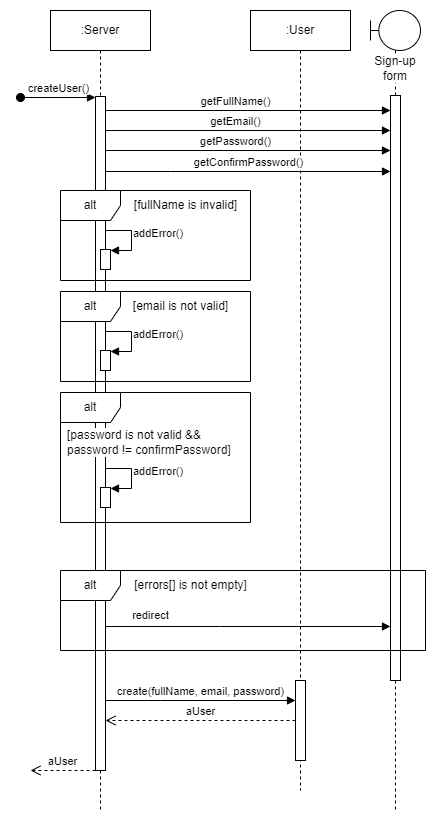

The diagram above was exported from draw.io. Its source (the exported page's mxGraphModel, read from the mxfile embedded in the PNG):
<mxGraphModel dx="1434" dy="796" grid="1" gridSize="10" guides="1" tooltips="1" connect="1" arrows="1" fold="1" page="1" pageScale="1" pageWidth="850" pageHeight="1100" math="0" shadow="0">
  <root>
    <mxCell id="0" />
    <mxCell id="1" parent="0" />
    <mxCell id="aM9ryv3xv72pqoxQDRHE-1" value=":Server" style="shape=umlLifeline;perimeter=lifelinePerimeter;whiteSpace=wrap;html=1;container=0;dropTarget=0;collapsible=0;recursiveResize=0;outlineConnect=0;portConstraint=eastwest;newEdgeStyle={&quot;edgeStyle&quot;:&quot;elbowEdgeStyle&quot;,&quot;elbow&quot;:&quot;vertical&quot;,&quot;curved&quot;:0,&quot;rounded&quot;:0};" parent="1" vertex="1">
      <mxGeometry x="40" y="20" width="100" height="800" as="geometry" />
    </mxCell>
    <mxCell id="aM9ryv3xv72pqoxQDRHE-2" value="" style="html=1;points=[];perimeter=orthogonalPerimeter;outlineConnect=0;targetShapes=umlLifeline;portConstraint=eastwest;newEdgeStyle={&quot;edgeStyle&quot;:&quot;elbowEdgeStyle&quot;,&quot;elbow&quot;:&quot;vertical&quot;,&quot;curved&quot;:0,&quot;rounded&quot;:0};" parent="aM9ryv3xv72pqoxQDRHE-1" vertex="1">
      <mxGeometry x="45" y="86" width="10" height="674" as="geometry" />
    </mxCell>
    <mxCell id="aM9ryv3xv72pqoxQDRHE-3" value="createUser()" style="html=1;verticalAlign=bottom;startArrow=oval;endArrow=block;startSize=8;edgeStyle=elbowEdgeStyle;elbow=vertical;curved=0;rounded=0;" parent="aM9ryv3xv72pqoxQDRHE-1" edge="1">
      <mxGeometry relative="1" as="geometry">
        <mxPoint x="-30" y="87" as="sourcePoint" />
        <mxPoint x="45" y="87" as="targetPoint" />
      </mxGeometry>
    </mxCell>
    <mxCell id="ertNxrZR7kzup60SlBhs-2" value="" style="html=1;points=[];perimeter=orthogonalPerimeter;outlineConnect=0;targetShapes=umlLifeline;portConstraint=eastwest;newEdgeStyle={&quot;edgeStyle&quot;:&quot;elbowEdgeStyle&quot;,&quot;elbow&quot;:&quot;vertical&quot;,&quot;curved&quot;:0,&quot;rounded&quot;:0};" parent="aM9ryv3xv72pqoxQDRHE-1" vertex="1">
      <mxGeometry x="50" y="239" width="10" height="20" as="geometry" />
    </mxCell>
    <mxCell id="ertNxrZR7kzup60SlBhs-1" value="addError()" style="html=1;verticalAlign=middle;endArrow=block;edgeStyle=orthogonalEdgeStyle;elbow=vertical;rounded=0;labelPosition=right;verticalLabelPosition=middle;align=left;" parent="aM9ryv3xv72pqoxQDRHE-1" edge="1">
      <mxGeometry relative="1" as="geometry">
        <mxPoint x="55" y="230" as="sourcePoint" />
        <Array as="points">
          <mxPoint x="55" y="220" />
          <mxPoint x="81" y="220" />
          <mxPoint x="81" y="240" />
        </Array>
        <mxPoint x="60" y="240" as="targetPoint" />
      </mxGeometry>
    </mxCell>
    <mxCell id="aM9ryv3xv72pqoxQDRHE-5" value=":User" style="shape=umlLifeline;perimeter=lifelinePerimeter;whiteSpace=wrap;html=1;container=0;dropTarget=0;collapsible=0;recursiveResize=0;outlineConnect=0;portConstraint=eastwest;newEdgeStyle={&quot;edgeStyle&quot;:&quot;elbowEdgeStyle&quot;,&quot;elbow&quot;:&quot;vertical&quot;,&quot;curved&quot;:0,&quot;rounded&quot;:0};" parent="1" vertex="1">
      <mxGeometry x="240" y="20" width="100" height="780" as="geometry" />
    </mxCell>
    <mxCell id="sUcBGqF7M2ux5lnRDkqV-3" value="" style="html=1;points=[];perimeter=orthogonalPerimeter;outlineConnect=0;targetShapes=umlLifeline;portConstraint=eastwest;newEdgeStyle={&quot;edgeStyle&quot;:&quot;elbowEdgeStyle&quot;,&quot;elbow&quot;:&quot;vertical&quot;,&quot;curved&quot;:0,&quot;rounded&quot;:0};" parent="aM9ryv3xv72pqoxQDRHE-5" vertex="1">
      <mxGeometry x="45" y="670" width="10" height="80" as="geometry" />
    </mxCell>
    <mxCell id="TAwl0cOHtx2V95aztMOj-3" value="Sign-up form" style="shape=umlLifeline;perimeter=lifelinePerimeter;whiteSpace=wrap;html=1;container=1;dropTarget=0;collapsible=0;recursiveResize=0;outlineConnect=0;portConstraint=eastwest;newEdgeStyle={&quot;edgeStyle&quot;:&quot;elbowEdgeStyle&quot;,&quot;elbow&quot;:&quot;vertical&quot;,&quot;curved&quot;:0,&quot;rounded&quot;:0};participant=umlBoundary;verticalAlign=middle;labelPosition=center;verticalLabelPosition=middle;align=center;horizontal=1;spacingBottom=0;spacingTop=75;labelBackgroundColor=default;" parent="1" vertex="1">
      <mxGeometry x="360" y="20" width="50" height="800" as="geometry" />
    </mxCell>
    <mxCell id="TAwl0cOHtx2V95aztMOj-4" value="" style="html=1;points=[];perimeter=orthogonalPerimeter;outlineConnect=0;targetShapes=umlLifeline;portConstraint=eastwest;newEdgeStyle={&quot;edgeStyle&quot;:&quot;elbowEdgeStyle&quot;,&quot;elbow&quot;:&quot;vertical&quot;,&quot;curved&quot;:0,&quot;rounded&quot;:0};" parent="TAwl0cOHtx2V95aztMOj-3" vertex="1">
      <mxGeometry x="20" y="85" width="10" height="585" as="geometry" />
    </mxCell>
    <mxCell id="TAwl0cOHtx2V95aztMOj-5" value="getFullName()" style="html=1;verticalAlign=bottom;endArrow=block;edgeStyle=elbowEdgeStyle;elbow=vertical;curved=0;rounded=0;" parent="1" target="TAwl0cOHtx2V95aztMOj-4" edge="1">
      <mxGeometry relative="1" as="geometry">
        <mxPoint x="95" y="146" as="sourcePoint" />
        <Array as="points">
          <mxPoint x="170" y="120" />
          <mxPoint x="190" y="146" />
        </Array>
        <mxPoint x="370" y="146" as="targetPoint" />
      </mxGeometry>
    </mxCell>
    <mxCell id="TAwl0cOHtx2V95aztMOj-7" value="getEmail()" style="html=1;verticalAlign=bottom;endArrow=block;edgeStyle=elbowEdgeStyle;elbow=vertical;curved=0;rounded=0;" parent="1" target="TAwl0cOHtx2V95aztMOj-4" edge="1">
      <mxGeometry relative="1" as="geometry">
        <mxPoint x="95" y="165" as="sourcePoint" />
        <Array as="points">
          <mxPoint x="170" y="140" />
          <mxPoint x="195" y="165" />
        </Array>
        <mxPoint x="310" y="165" as="targetPoint" />
      </mxGeometry>
    </mxCell>
    <mxCell id="TAwl0cOHtx2V95aztMOj-8" value="getPassword()" style="html=1;verticalAlign=bottom;endArrow=block;edgeStyle=elbowEdgeStyle;elbow=vertical;curved=0;rounded=0;" parent="1" target="TAwl0cOHtx2V95aztMOj-4" edge="1">
      <mxGeometry relative="1" as="geometry">
        <mxPoint x="95" y="185" as="sourcePoint" />
        <Array as="points">
          <mxPoint x="160" y="160" />
          <mxPoint x="205" y="185" />
        </Array>
        <mxPoint x="370" y="185" as="targetPoint" />
      </mxGeometry>
    </mxCell>
    <mxCell id="dMGr9izKR0gs_qmIWtMV-1" value="aUser" style="html=1;verticalAlign=bottom;endArrow=open;dashed=1;endSize=8;edgeStyle=elbowEdgeStyle;elbow=vertical;curved=0;rounded=0;" parent="1" source="aM9ryv3xv72pqoxQDRHE-2" edge="1">
      <mxGeometry x="0.0154" relative="1" as="geometry">
        <mxPoint x="20" y="780" as="targetPoint" />
        <Array as="points">
          <mxPoint x="70" y="780" />
          <mxPoint x="50" y="1060" />
          <mxPoint x="40" y="490" />
          <mxPoint x="60" y="340" />
          <mxPoint x="15" y="320" />
          <mxPoint x="35" y="430" />
        </Array>
        <mxPoint x="70" y="320" as="sourcePoint" />
        <mxPoint as="offset" />
      </mxGeometry>
    </mxCell>
    <mxCell id="tJS3Z7rgCi6BRI-l0doo-1" value="alt" style="shape=umlFrame;whiteSpace=wrap;html=1;pointerEvents=0;" parent="1" vertex="1">
      <mxGeometry x="50" y="200" width="190" height="90" as="geometry" />
    </mxCell>
    <mxCell id="tJS3Z7rgCi6BRI-l0doo-2" value="[fullName is invalid]" style="text;html=1;align=center;verticalAlign=middle;resizable=0;points=[];autosize=1;strokeColor=none;fillColor=none;labelBackgroundColor=default;" parent="1" vertex="1">
      <mxGeometry x="110" y="200" width="130" height="30" as="geometry" />
    </mxCell>
    <mxCell id="Ryhg1S9D9BC3ZRJzTt-D-9" value="alt" style="shape=umlFrame;whiteSpace=wrap;html=1;pointerEvents=0;" parent="1" vertex="1">
      <mxGeometry x="50" y="402" width="190" height="130" as="geometry" />
    </mxCell>
    <mxCell id="Ryhg1S9D9BC3ZRJzTt-D-10" value="[password is not valid &amp;amp;&amp;amp;&lt;br&gt;password != confirmPassword]" style="text;html=1;align=left;verticalAlign=middle;resizable=0;points=[];autosize=1;strokeColor=none;fillColor=none;labelBackgroundColor=default;spacingLeft=5;" parent="1" vertex="1">
      <mxGeometry x="50" y="432" width="190" height="40" as="geometry" />
    </mxCell>
    <mxCell id="Ryhg1S9D9BC3ZRJzTt-D-11" value="addError()" style="html=1;verticalAlign=middle;endArrow=block;edgeStyle=orthogonalEdgeStyle;elbow=vertical;rounded=0;labelPosition=right;verticalLabelPosition=middle;align=left;" parent="1" edge="1">
      <mxGeometry relative="1" as="geometry">
        <mxPoint x="95" y="488" as="sourcePoint" />
        <Array as="points">
          <mxPoint x="95" y="478" />
          <mxPoint x="121" y="478" />
          <mxPoint x="121" y="498" />
        </Array>
        <mxPoint x="100" y="498" as="targetPoint" />
      </mxGeometry>
    </mxCell>
    <mxCell id="Ryhg1S9D9BC3ZRJzTt-D-12" value="" style="html=1;points=[];perimeter=orthogonalPerimeter;outlineConnect=0;targetShapes=umlLifeline;portConstraint=eastwest;newEdgeStyle={&quot;edgeStyle&quot;:&quot;elbowEdgeStyle&quot;,&quot;elbow&quot;:&quot;vertical&quot;,&quot;curved&quot;:0,&quot;rounded&quot;:0};" parent="1" vertex="1">
      <mxGeometry x="90" y="497" width="10" height="20" as="geometry" />
    </mxCell>
    <mxCell id="e17h9muoReNpCXuy6KCU-1" value="getConfirmPassword()" style="html=1;verticalAlign=bottom;endArrow=block;edgeStyle=elbowEdgeStyle;elbow=vertical;curved=0;rounded=0;" parent="1" target="TAwl0cOHtx2V95aztMOj-4" edge="1">
      <mxGeometry relative="1" as="geometry">
        <mxPoint x="95" y="181" as="sourcePoint" />
        <Array as="points">
          <mxPoint x="160" y="181" />
          <mxPoint x="205" y="206" />
        </Array>
        <mxPoint x="330" y="181" as="targetPoint" />
      </mxGeometry>
    </mxCell>
    <mxCell id="e17h9muoReNpCXuy6KCU-3" value="alt" style="shape=umlFrame;whiteSpace=wrap;html=1;pointerEvents=0;" parent="1" vertex="1">
      <mxGeometry x="50" y="580" width="365" height="80" as="geometry" />
    </mxCell>
    <mxCell id="e17h9muoReNpCXuy6KCU-5" value="[errors[] is not empty]" style="text;html=1;align=center;verticalAlign=middle;resizable=0;points=[];autosize=1;strokeColor=none;fillColor=none;labelBackgroundColor=default;" parent="1" vertex="1">
      <mxGeometry x="110" y="580" width="140" height="30" as="geometry" />
    </mxCell>
    <mxCell id="Ryhg1S9D9BC3ZRJzTt-D-4" value="" style="html=1;points=[];perimeter=orthogonalPerimeter;outlineConnect=0;targetShapes=umlLifeline;portConstraint=eastwest;newEdgeStyle={&quot;edgeStyle&quot;:&quot;elbowEdgeStyle&quot;,&quot;elbow&quot;:&quot;vertical&quot;,&quot;curved&quot;:0,&quot;rounded&quot;:0};" parent="1" vertex="1">
      <mxGeometry x="90" y="360" width="10" height="20" as="geometry" />
    </mxCell>
    <mxCell id="Ryhg1S9D9BC3ZRJzTt-D-3" value="addError()" style="html=1;verticalAlign=middle;endArrow=block;edgeStyle=orthogonalEdgeStyle;elbow=vertical;rounded=0;labelPosition=right;verticalLabelPosition=middle;align=left;" parent="1" edge="1">
      <mxGeometry relative="1" as="geometry">
        <mxPoint x="95" y="351" as="sourcePoint" />
        <Array as="points">
          <mxPoint x="95" y="341" />
          <mxPoint x="121" y="341" />
          <mxPoint x="121" y="361" />
        </Array>
        <mxPoint x="100" y="361" as="targetPoint" />
      </mxGeometry>
    </mxCell>
    <mxCell id="Ryhg1S9D9BC3ZRJzTt-D-2" value="[email is not valid]" style="text;html=1;align=center;verticalAlign=middle;resizable=0;points=[];autosize=1;strokeColor=none;fillColor=none;labelBackgroundColor=default;" parent="1" vertex="1">
      <mxGeometry x="110" y="301" width="120" height="30" as="geometry" />
    </mxCell>
    <mxCell id="Ryhg1S9D9BC3ZRJzTt-D-1" value="alt" style="shape=umlFrame;whiteSpace=wrap;html=1;pointerEvents=0;" parent="1" vertex="1">
      <mxGeometry x="50" y="301" width="190" height="90" as="geometry" />
    </mxCell>
    <mxCell id="sUcBGqF7M2ux5lnRDkqV-2" value="redirect" style="html=1;verticalAlign=bottom;endArrow=block;edgeStyle=elbowEdgeStyle;elbow=vertical;curved=0;rounded=0;" parent="1" edge="1">
      <mxGeometry x="-0.6842" y="2" relative="1" as="geometry">
        <mxPoint x="95" y="636" as="sourcePoint" />
        <Array as="points">
          <mxPoint x="210" y="636" />
          <mxPoint x="260" y="626" />
          <mxPoint x="185" y="638" />
          <mxPoint x="205" y="664" />
        </Array>
        <mxPoint x="380" y="636" as="targetPoint" />
        <mxPoint as="offset" />
      </mxGeometry>
    </mxCell>
    <mxCell id="sUcBGqF7M2ux5lnRDkqV-5" value="create(fullName, email, password)" style="html=1;verticalAlign=bottom;endArrow=block;edgeStyle=elbowEdgeStyle;elbow=vertical;curved=0;rounded=0;" parent="1" source="aM9ryv3xv72pqoxQDRHE-2" target="sUcBGqF7M2ux5lnRDkqV-3" edge="1">
      <mxGeometry relative="1" as="geometry">
        <mxPoint x="150" y="650" as="sourcePoint" />
        <Array as="points">
          <mxPoint x="150" y="710" />
          <mxPoint x="215" y="650" />
          <mxPoint x="260" y="675" />
        </Array>
        <mxPoint x="435" y="650" as="targetPoint" />
      </mxGeometry>
    </mxCell>
    <mxCell id="S10tzoTs_hvA3E5P8i3t-1" value="aUser" style="html=1;verticalAlign=bottom;endArrow=open;dashed=1;endSize=8;edgeStyle=elbowEdgeStyle;elbow=vertical;curved=0;rounded=0;" parent="1" source="sUcBGqF7M2ux5lnRDkqV-3" target="aM9ryv3xv72pqoxQDRHE-2" edge="1">
      <mxGeometry relative="1" as="geometry">
        <mxPoint x="110" y="750" as="targetPoint" />
        <Array as="points">
          <mxPoint x="220" y="730" />
          <mxPoint x="190" y="740" />
          <mxPoint x="160" y="740" />
          <mxPoint x="185" y="750" />
          <mxPoint x="145" y="760" />
          <mxPoint x="200" y="820" />
          <mxPoint x="220" y="930" />
        </Array>
        <mxPoint x="230" y="750" as="sourcePoint" />
      </mxGeometry>
    </mxCell>
  </root>
</mxGraphModel>